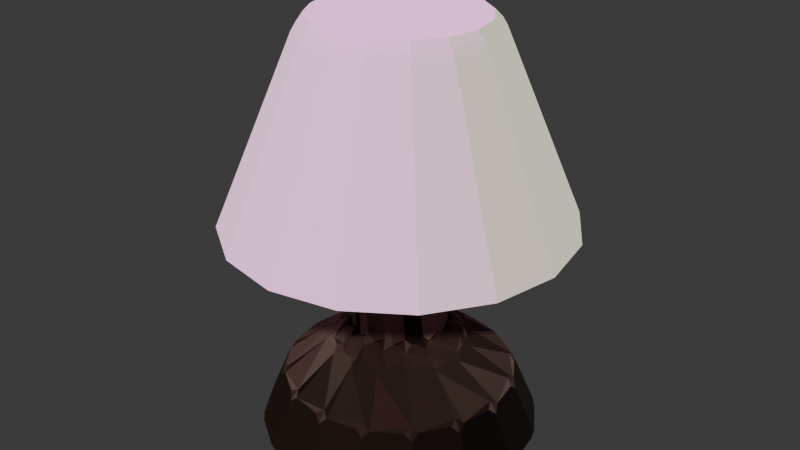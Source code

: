 # Source: lampara.blend  (saved by Blender 4.0.36; exported with 4.5.12 LTS)
import bpy
from mathutils import Matrix  # noqa: F401  (used for matrix-valued properties, if any)

bpy.ops.wm.read_factory_settings(use_empty=True)
scene = bpy.context.scene
scene.name = 'Scene'

# ---- collections
col_collection = bpy.data.collections.new('Collection'); scene.collection.children.link(col_collection)

# ---- images (referenced by path relative to the original .blend; pixels are not part of the script)
import os
ASSET_DIR = os.environ.get("B2B_ASSET_DIR", "")  # directory of the original .blend (textures are referenced by path, not embedded)
HERE = os.path.dirname(os.path.abspath(__file__))  # packed textures are extracted next to this script under _unpacked/

def load_image(name, relpath, width, height, colorspace="sRGB"):
    """Load a texture the original file referenced (path relative to the .blend, or extracted next to this script)."""
    p = next((c for c in (os.path.join(HERE, relpath), os.path.join(ASSET_DIR, relpath)) if relpath and os.path.exists(c)), "")
    if p:
        img = bpy.data.images.load(p, check_existing=True)
        img.name = name
    else:  # same state as the original file: an image datablock whose file is absent (Cycles renders it pink)
        img = bpy.data.images.new(name, width, height)
        img.source = "FILE"
        img.filepath = "//" + (relpath or name)
    img.colorspace_settings.name = colorspace
    return img
img_frammill_normal_tif = load_image('frammill_Normal.tif', 'Textures/milmetal/frammill_Normal.tif', 1024, 1024, 'sRGB')
img_loocweav_normal_tif = load_image('loocweav_Normal.tif', 'Textures/covering/loocweav_Normal.tif', 1024, 1024, 'Non-Color')
img_loocweav_tif = load_image('loocweav.tif', 'Textures/covering/loocweav.tif', 1024, 1024, 'sRGB')
img_loocweav_roughness_tif = load_image('loocweav_Roughness.tif', 'Textures/covering/loocweav_Roughness.tif', 1024, 1024, 'Non-Color')
img_grayfoam_tif = load_image('grayfoam.tif', 'Textures/covering/grayfoam.tif', 1024, 1024, 'sRGB')

# ---- materials (node trees are filled in below, after node groups)
mat_metal = bpy.data.materials.new('Metal')
mat_metal.use_transparent_shadow = False
mat_papel = bpy.data.materials.new('Papel')
mat_papel.use_transparent_shadow = False
mat_cuerda = bpy.data.materials.new('Cuerda')
mat_cuerda.use_transparent_shadow = False

# ---- material node trees
mat_metal.use_nodes = True; mat_metal.node_tree.nodes.clear()
_N = mat_metal.node_tree.nodes; _L = mat_metal.node_tree.links
n0 = _N.new('ShaderNodeBsdfPrincipled'); n0.name = 'Principled BSDF'; n0.location = (10, 300)
n0.inputs[0].default_value = (0.04511, 0.02391, 0.01656, 1.0)
n0.inputs[1].default_value = 0.5
n0.inputs[2].default_value = 0.6
n0.inputs[3].default_value = 1.45
n1 = _N.new('ShaderNodeOutputMaterial'); n1.name = 'Material Output'; n1.location = (300, 300)
n2 = _N.new('ShaderNodeTexImage'); n2.name = 'Image Texture'; n2.location = (-661, 275)
n2.image = img_frammill_normal_tif
n3 = _N.new('ShaderNodeNormalMap'); n3.name = 'Normal Map'; n3.location = (-269, 216)
_L.new(n0.outputs[0], n1.inputs[0])
_L.new(n2.outputs[0], n3.inputs[1])
_L.new(n3.outputs[0], n0.inputs[5])
n1.is_active_output = True
mat_papel.use_nodes = True; mat_papel.node_tree.nodes.clear()
_N = mat_papel.node_tree.nodes; _L = mat_papel.node_tree.links
n0 = _N.new('ShaderNodeOutputMaterial'); n0.name = 'Material Output'; n0.location = (227, 249)
n1 = _N.new('ShaderNodeTexImage'); n1.name = 'Image Texture.001'; n1.location = (-606, -62)
n1.image = img_loocweav_normal_tif
n2 = _N.new('ShaderNodeNormalMap'); n2.name = 'Normal Map'; n2.location = (-299, -25)
n3 = _N.new('ShaderNodeTexImage'); n3.name = 'Image Texture'; n3.location = (-528, 288)
n3.image = img_loocweav_tif
n3.interpolation = 'Smart'
n4 = _N.new('ShaderNodeTexImage'); n4.name = 'Image Texture.002'; n4.location = (-497, -378)
n4.image = img_loocweav_roughness_tif
n5 = _N.new('ShaderNodeBsdfPrincipled'); n5.name = 'Principled BSDF'; n5.location = (-63, 249)
n5.inputs[3].default_value = 1.0
n5.inputs[13].default_value = 0.0
n5.inputs[20].default_value = 0.0
n5.inputs[21].default_value = 1.0
n5.inputs[22].default_value = (1.0, 1.0, 0.7454, 1.0)
n5.inputs[25].default_value = 0.0
n5.inputs[26].default_value = (1.0, 1.0, 0.7454, 1.0)
n5.inputs[27].default_value = (1.0, 1.0, 0.7454, 1.0)
n5.inputs[28].default_value = 0.7
_L.new(n5.outputs[0], n0.inputs[0])
_L.new(n3.outputs[0], n5.inputs[0])
_L.new(n1.outputs[0], n2.inputs[1])
_L.new(n2.outputs[0], n5.inputs[5])
_L.new(n4.outputs[0], n5.inputs[14])
n0.is_active_output = True
mat_cuerda.use_nodes = True; mat_cuerda.node_tree.nodes.clear()
_N = mat_cuerda.node_tree.nodes; _L = mat_cuerda.node_tree.links
n0 = _N.new('ShaderNodeBsdfPrincipled'); n0.name = 'Principled BSDF'; n0.location = (10, 300)
n0.inputs[2].default_value = 0.1
n0.inputs[3].default_value = 1.0
n0.inputs[27].default_value = (0.9879, 1.0, 0.0, 1.0)
n1 = _N.new('ShaderNodeOutputMaterial'); n1.name = 'Material Output'; n1.location = (300, 300)
n2 = _N.new('ShaderNodeTexImage'); n2.name = 'Image Texture'; n2.location = (-457, 253)
n2.image = img_grayfoam_tif
_L.new(n0.outputs[0], n1.inputs[0])
_L.new(n2.outputs[0], n0.inputs[0])
n1.is_active_output = True

# ---- world
world_world = bpy.data.worlds.new('World'); scene.world = world_world
world_world.use_nodes = True; world_world.node_tree.nodes.clear()
_N = world_world.node_tree.nodes; _L = world_world.node_tree.links
n0 = _N.new('ShaderNodeOutputWorld'); n0.name = 'World Output'; n0.location = (300, 300)
n1 = _N.new('ShaderNodeBackground'); n1.name = 'Background'; n1.location = (10, 300)
n1.inputs[0].default_value = (0.05088, 0.05088, 0.05088, 1.0)
_L.new(n1.outputs[0], n0.inputs[0])
n0.is_active_output = True
world_world.color = (0.05088, 0.05088, 0.05088)
world_world.use_sun_shadow = False
world_world.sun_shadow_jitter_overblur = 0.0

# ---- meshes
me_cylinder_001 = bpy.data.meshes.new('Cylinder.001')
me_cylinder_001.from_pydata([(0.0, 0.2, -0.09661), (-1.591e-10, 0.06802, 0.3048), (0.07654, 0.1848, -0.09661), (0.02603, 0.06284, 0.3048), (0.1414, 0.1414, -0.09661), (0.0481, 0.0481, 0.3048), (0.1848, 0.07654, -0.09661), (0.06284, 0.02603, 0.3048), (0.2, 0.0, -0.09661), (0.06802, 1.237e-10, 0.3048), (0.1848, -0.07654, -0.09661), (0.06284, -0.02603, 0.3048), (0.1414, -0.1414, -0.09661), (0.0481, -0.0481, 0.3048), (0.07654, -0.1848, -0.09661), (0.02603, -0.06284, 0.3048), (0.0, -0.2, -0.09661), (-1.591e-10, -0.06802, 0.3048), (-0.07654, -0.1848, -0.09661), (-0.02603, -0.06284, 0.3048), (-0.1414, -0.1414, -0.09661), (-0.0481, -0.0481, 0.3048), (-0.1848, -0.07654, -0.09661), (-0.06284, -0.02603, 0.3048), (-0.2, 0.0, -0.09661), (-0.06802, 1.237e-10, 0.3048), (-0.1848, 0.07654, -0.09661), (-0.06284, 0.02603, 0.3048), (-0.1414, 0.1414, -0.09661), (-0.0481, 0.0481, 0.3048), (-0.07654, 0.1848, -0.09661), (-0.02603, 0.06284, 0.3048), (0.06349, 0.1533, -0.01562), (-3.372e-10, 0.1659, -0.01562), (0.1173, 0.1173, -0.01562), (0.1533, 0.06349, -0.01562), (0.1659, -7.935e-11, -0.01562), (0.1533, -0.06349, -0.01562), (0.1173, -0.1173, -0.01562), (0.06349, -0.1533, -0.01562), (-3.372e-10, -0.1659, -0.01562), (-0.06349, -0.1533, -0.01562), (-0.1173, -0.1173, -0.01562), (-0.1533, -0.06349, -0.01562), (-0.1659, -7.935e-11, -0.01562), (-0.1533, 0.06349, -0.01562), (-0.1173, 0.1173, -0.01562), (-0.06349, 0.1533, -0.01562), (0.03649, 0.08809, 0.03833), (-4.271e-10, 0.09535, 0.03833), (0.06742, 0.06742, 0.03833), (0.08809, 0.03649, 0.03833), (0.09535, -4.388e-10, 0.03833), (0.08809, -0.03649, 0.03833), (0.06742, -0.06742, 0.03833), (0.03649, -0.08809, 0.03833), (-4.271e-10, -0.09535, 0.03833), (-0.03649, -0.08809, 0.03833), (-0.06742, -0.06742, 0.03833), (-0.08809, -0.03649, 0.03833), (-0.09535, -4.388e-10, 0.03833), (-0.08809, 0.03649, 0.03833), (-0.06742, 0.06742, 0.03833), (-0.03649, 0.08809, 0.03833), (0.02603, 0.06284, 0.05732), (-1.591e-10, 0.06802, 0.05732), (0.0481, 0.0481, 0.05732), (0.06284, 0.02603, 0.05732), (0.06802, 1.237e-10, 0.05732), (0.06284, -0.02603, 0.05732), (0.0481, -0.0481, 0.05732), (0.02603, -0.06284, 0.05732), (-1.591e-10, -0.06802, 0.05732), (-0.02603, -0.06284, 0.05732), (-0.0481, -0.0481, 0.05732), (-0.06284, -0.02603, 0.05732), (-0.06802, 1.237e-10, 0.05732), (-0.06284, 0.02603, 0.05732), (-0.0481, 0.0481, 0.05732), (-0.02603, 0.06284, 0.05732)], [], [(0, 33, 32, 2), (2, 32, 34, 4), (4, 34, 35, 6), (6, 35, 36, 8), (8, 36, 37, 10), (10, 37, 38, 12), (12, 38, 39, 14), (14, 39, 40, 16), (16, 40, 41, 18), (18, 41, 42, 20), (20, 42, 43, 22), (22, 43, 44, 24), (24, 44, 45, 26), (26, 45, 46, 28), (3, 1, 31, 29, 27, 25, 23, 21, 19, 17, 15, 13, 11, 9, 7, 5), (28, 46, 47, 30), (30, 47, 33, 0), (0, 2, 4, 6, 8, 10, 12, 14, 16, 18, 20, 22, 24, 26, 28, 30), (49, 48, 32, 33), (48, 50, 34, 32), (50, 51, 35, 34), (51, 52, 36, 35), (52, 53, 37, 36), (53, 54, 38, 37), (54, 55, 39, 38), (55, 56, 40, 39), (56, 57, 41, 40), (57, 58, 42, 41), (58, 59, 43, 42), (59, 60, 44, 43), (60, 61, 45, 44), (61, 62, 46, 45), (62, 63, 47, 46), (63, 49, 33, 47), (65, 64, 48, 49), (64, 66, 50, 48), (66, 67, 51, 50), (67, 68, 52, 51), (68, 69, 53, 52), (69, 70, 54, 53), (70, 71, 55, 54), (71, 72, 56, 55), (72, 73, 57, 56), (73, 74, 58, 57), (74, 75, 59, 58), (75, 76, 60, 59), (76, 77, 61, 60), (77, 78, 62, 61), (78, 79, 63, 62), (79, 65, 49, 63), (1, 3, 64, 65), (3, 5, 66, 64), (5, 7, 67, 66), (7, 9, 68, 67), (9, 11, 69, 68), (11, 13, 70, 69), (13, 15, 71, 70), (15, 17, 72, 71), (17, 19, 73, 72), (19, 21, 74, 73), (21, 23, 75, 74), (23, 25, 76, 75), (25, 27, 77, 76), (27, 29, 78, 77), (29, 31, 79, 78), (31, 1, 65, 79)])
_uv = me_cylinder_001.uv_layers.new(name='UVMap')
_uv.uv.foreach_set('vector', [1.35, 0.4965, 1.35, 1.347, 1.244, 1.347, 1.244, 0.4965, 1.244, 0.4965, 1.244, 1.347, 1.138, 1.347, 1.138, 0.4965, 1.138, 0.4965, 1.138, 1.347, 1.031, 1.347, 1.031, 0.4965, 1.031, 0.4965, 1.031, 1.347, 0.925, 1.347, 0.925, 0.4965, 0.925, 0.4965, 0.925, 1.347, 0.8188, 1.347, 0.8188, 0.4965, 0.8188, 0.4965, 0.8188, 1.347, 0.7125, 1.347, 0.7125, 0.4965, 0.7125, 0.4965, 0.7125, 1.347, 0.6062, 1.347, 0.6062, 0.4965, 0.6062, 0.4965, 0.6062, 1.347, 0.5, 1.347, 0.5, 0.4965, 0.5, 0.4965, 0.5, 1.347, 0.3938, 1.347, 0.3938, 0.4965, 0.3938, 0.4965, 0.3938, 1.347, 0.2875, 1.347, 0.2875, 0.4965, 0.2875, 0.4965, 0.2875, 1.347, 0.1812, 1.347, 0.1812, 0.4965, 0.1812, 0.4965, 0.1812, 1.347, 0.075, 1.347, 0.075, 0.4965, 0.075, 0.4965, 0.075, 1.347, -0.03125, 1.347, -0.03125, 0.4965, -0.03125, 0.4965, -0.03125, 1.347, -0.1375, 1.347, -0.1375, 0.4965, 0.1977, 0.3676, 0.075, 0.392, -0.04765, 0.3676, -0.1516, 0.2981, -0.2211, 0.1942, -0.2455, 0.0715, -0.2211, -0.05115, -0.1516, -0.1551, -0.04765, -0.2246, 0.075, -0.249, 0.1977, -0.2246, 0.3016, -0.1551, 0.3711, -0.05115, 0.3955, 0.0715, 0.3711, 0.1942, 0.3016, 0.2981, -0.1375, 0.4965, -0.1375, 1.347, -0.2438, 1.347, -0.2438, 0.4965, -0.2438, 0.4965, -0.2438, 1.347, -0.35, 1.347, -0.35, 0.4965, 0.925, 0.4795, 1.081, 0.4484, 1.213, 0.36, 1.302, 0.2276, 1.333, 0.0715, 1.302, -0.08463, 1.213, -0.217, 1.081, -0.3054, 0.925, -0.3365, 0.7689, -0.3054, 0.6365, -0.217, 0.5481, -0.08463, 0.517, 0.0715, 0.5481, 0.2276, 0.6365, 0.36, 0.7689, 0.4484, 0.075, 0.392, 0.1977, 0.3676, 0.2311, 0.4484, 0.075, 0.4795, 0.1977, 0.3676, 0.3016, 0.2981, 0.3635, 0.36, 0.2311, 0.4484, 0.3016, 0.2981, 0.3711, 0.1942, 0.4519, 0.2276, 0.3635, 0.36, 0.3711, 0.1942, 0.3955, 0.0715, 0.483, 0.0715, 0.4519, 0.2276, 0.3955, 0.0715, 0.3711, -0.05115, 0.4519, -0.08463, 0.483, 0.0715, 0.3711, -0.05115, 0.3016, -0.1551, 0.3635, -0.217, 0.4519, -0.08463, 0.3016, -0.1551, 0.1977, -0.2246, 0.2311, -0.3054, 0.3635, -0.217, 0.1977, -0.2246, 0.075, -0.249, 0.075, -0.3365, 0.2311, -0.3054, 0.075, -0.249, -0.04765, -0.2246, -0.08113, -0.3054, 0.075, -0.3365, -0.04765, -0.2246, -0.1516, -0.1551, -0.2135, -0.217, -0.08113, -0.3054, -0.1516, -0.1551, -0.2211, -0.05115, -0.3019, -0.08463, -0.2135, -0.217, -0.2211, -0.05115, -0.2455, 0.0715, -0.333, 0.0715, -0.3019, -0.08463, -0.2455, 0.0715, -0.2211, 0.1942, -0.3019, 0.2276, -0.333, 0.0715, -0.2211, 0.1942, -0.1516, 0.2981, -0.2135, 0.36, -0.3019, 0.2276, -0.1516, 0.2981, -0.04765, 0.3676, -0.08113, 0.4484, -0.2135, 0.36, -0.04765, 0.3676, 0.075, 0.392, 0.075, 0.4795, -0.08113, 0.4484, 0.075, 0.392, 0.1977, 0.3676, 0.1977, 0.3676, 0.075, 0.392, 0.1977, 0.3676, 0.3016, 0.2981, 0.3016, 0.2981, 0.1977, 0.3676, 0.3016, 0.2981, 0.3711, 0.1942, 0.3711, 0.1942, 0.3016, 0.2981, 0.3711, 0.1942, 0.3955, 0.0715, 0.3955, 0.0715, 0.3711, 0.1942, 0.3955, 0.0715, 0.3711, -0.05115, 0.3711, -0.05115, 0.3955, 0.0715, 0.3711, -0.05115, 0.3016, -0.1551, 0.3016, -0.1551, 0.3711, -0.05115, 0.3016, -0.1551, 0.1977, -0.2246, 0.1977, -0.2246, 0.3016, -0.1551, 0.1977, -0.2246, 0.075, -0.249, 0.075, -0.249, 0.1977, -0.2246, 0.075, -0.249, -0.04765, -0.2246, -0.04765, -0.2246, 0.075, -0.249, -0.04765, -0.2246, -0.1516, -0.1551, -0.1516, -0.1551, -0.04765, -0.2246, -0.1516, -0.1551, -0.2211, -0.05115, -0.2211, -0.05115, -0.1516, -0.1551, -0.2211, -0.05115, -0.2455, 0.0715, -0.2455, 0.0715, -0.2211, -0.05115, -0.2455, 0.0715, -0.2211, 0.1942, -0.2211, 0.1942, -0.2455, 0.0715, -0.2211, 0.1942, -0.1516, 0.2981, -0.1516, 0.2981, -0.2211, 0.1942, -0.1516, 0.2981, -0.04765, 0.3676, -0.04765, 0.3676, -0.1516, 0.2981, -0.04765, 0.3676, 0.075, 0.392, 0.075, 0.392, -0.04765, 0.3676, 0.075, 0.392, 0.1977, 0.3676, 0.1977, 0.3676, 0.075, 0.392, 0.1977, 0.3676, 0.3016, 0.2981, 0.3016, 0.2981, 0.1977, 0.3676, 0.3016, 0.2981, 0.3711, 0.1942, 0.3711, 0.1942, 0.3016, 0.2981, 0.3711, 0.1942, 0.3955, 0.0715, 0.3955, 0.0715, 0.3711, 0.1942, 0.3955, 0.0715, 0.3711, -0.05115, 0.3711, -0.05115, 0.3955, 0.0715, 0.3711, -0.05115, 0.3016, -0.1551, 0.3016, -0.1551, 0.3711, -0.05115, 0.3016, -0.1551, 0.1977, -0.2246, 0.1977, -0.2246, 0.3016, -0.1551, 0.1977, -0.2246, 0.075, -0.249, 0.075, -0.249, 0.1977, -0.2246, 0.075, -0.249, -0.04765, -0.2246, -0.04765, -0.2246, 0.075, -0.249, -0.04765, -0.2246, -0.1516, -0.1551, -0.1516, -0.1551, -0.04765, -0.2246, -0.1516, -0.1551, -0.2211, -0.05115, -0.2211, -0.05115, -0.1516, -0.1551, -0.2211, -0.05115, -0.2455, 0.0715, -0.2455, 0.0715, -0.2211, -0.05115, -0.2455, 0.0715, -0.2211, 0.1942, -0.2211, 0.1942, -0.2455, 0.0715, -0.2211, 0.1942, -0.1516, 0.2981, -0.1516, 0.2981, -0.2211, 0.1942, -0.1516, 0.2981, -0.04765, 0.3676, -0.04765, 0.3676, -0.1516, 0.2981, -0.04765, 0.3676, 0.075, 0.392, 0.075, 0.392, -0.04765, 0.3676])
me_cylinder_001.materials.append(mat_metal)
me_cylinder_001.update()
me_cylinder_002 = bpy.data.meshes.new('Cylinder.002')
me_cylinder_002.from_pydata([(0.0, 0.2, -0.085), (-1.167e-09, 0.09979, 0.085), (0.07654, 0.1848, -0.085), (0.03819, 0.09219, 0.085), (0.1414, 0.1414, -0.085), (0.07056, 0.07056, 0.085), (0.1848, 0.07654, -0.085), (0.09219, 0.03819, 0.085), (0.2, 0.0, -0.085), (0.09979, -9.333e-10, 0.085), (0.1848, -0.07654, -0.085), (0.09219, -0.03819, 0.085), (0.1414, -0.1414, -0.085), (0.07056, -0.07056, 0.085), (0.07654, -0.1848, -0.085), (0.03819, -0.09219, 0.085), (0.0, -0.2, -0.085), (-1.167e-09, -0.09979, 0.085), (-0.07654, -0.1848, -0.085), (-0.03819, -0.09219, 0.085), (-0.1414, -0.1414, -0.085), (-0.07056, -0.07056, 0.085), (-0.1848, -0.07654, -0.085), (-0.09219, -0.03819, 0.085), (-0.2, 0.0, -0.085), (-0.09979, -9.333e-10, 0.085), (-0.1848, 0.07654, -0.085), (-0.09219, 0.03819, 0.085), (-0.1414, 0.1414, -0.085), (-0.07056, 0.07056, 0.085), (-0.07654, 0.1848, -0.085), (-0.03819, 0.09219, 0.085)], [], [(0, 1, 3, 2), (2, 3, 5, 4), (4, 5, 7, 6), (6, 7, 9, 8), (8, 9, 11, 10), (10, 11, 13, 12), (12, 13, 15, 14), (14, 15, 17, 16), (16, 17, 19, 18), (18, 19, 21, 20), (20, 21, 23, 22), (22, 23, 25, 24), (24, 25, 27, 26), (26, 27, 29, 28), (3, 1, 31, 29, 27, 25, 23, 21, 19, 17, 15, 13, 11, 9, 7, 5), (28, 29, 31, 30), (30, 31, 1, 0)])
_uv = me_cylinder_002.uv_layers.new(name='UVMap')
_uv.uv.foreach_set('vector', [1.85, 0.4915, 1.85, 1.841, 1.681, 1.841, 1.681, 0.4915, 1.681, 0.4915, 1.681, 1.841, 1.512, 1.841, 1.512, 0.4915, 1.512, 0.4915, 1.512, 1.841, 1.344, 1.841, 1.344, 0.4915, 1.344, 0.4915, 1.344, 1.841, 1.175, 1.841, 1.175, 0.4915, 1.175, 0.4915, 1.175, 1.841, 1.006, 1.841, 1.006, 0.4915, 1.006, 0.4915, 1.006, 1.841, 0.8375, 1.841, 0.8375, 0.4915, 0.8375, 0.4915, 0.8375, 1.841, 0.6687, 1.841, 0.6687, 0.4915, 0.6687, 0.4915, 0.6687, 1.841, 0.5, 1.841, 0.5, 0.4915, 0.5, 0.4915, 0.5, 1.841, 0.3313, 1.841, 0.3313, 0.4915, 0.3313, 0.4915, 0.3313, 1.841, 0.1625, 1.841, 0.1625, 0.4915, 0.1625, 0.4915, 0.1625, 1.841, -0.006189, 1.841, -0.006189, 0.4915, -0.006189, 0.4915, -0.006189, 1.841, -0.1749, 1.841, -0.1749, 0.4915, -0.1749, 0.4915, -0.1749, 1.841, -0.3436, 1.841, -0.3436, 0.4915, -0.3436, 0.4915, -0.3436, 1.841, -0.5124, 1.841, -0.5124, 0.4915, 0.07303, 0.4152, -0.1749, 0.4645, -0.4229, 0.4152, -0.6331, 0.2747, -0.7735, 0.06453, -0.8228, -0.1834, -0.7735, -0.4314, -0.6331, -0.6416, -0.4229, -0.782, -0.1749, -0.8313, 0.07303, -0.782, 0.2832, -0.6416, 0.4237, -0.4314, 0.473, -0.1834, 0.4237, 0.06453, 0.2832, 0.2747, -0.5124, 0.4915, -0.5124, 1.841, -0.6811, 1.841, -0.6811, 0.4915, -0.6811, 0.4915, -0.6811, 1.841, -0.8498, 1.841, -0.8498, 0.4915])
me_cylinder_002.materials.append(mat_papel)
me_cylinder_002.update()
me_cylinder_004 = bpy.data.meshes.new('Cylinder.004')
me_cylinder_004.from_pydata([(0.0, 0.011, -0.115), (0.0, 0.011, 0.115), (0.00421, 0.01016, -0.115), (0.00421, 0.01016, 0.115), (0.007778, 0.007778, -0.115), (0.007778, 0.007778, 0.115), (0.01016, 0.00421, -0.115), (0.01016, 0.00421, 0.115), (0.011, 0.0, -0.115), (0.011, 0.0, 0.115), (0.01016, -0.00421, -0.115), (0.01016, -0.00421, 0.115), (0.007778, -0.007778, -0.115), (0.007778, -0.007778, 0.115), (0.00421, -0.01016, -0.115), (0.00421, -0.01016, 0.115), (0.0, -0.011, -0.115), (0.0, -0.011, 0.115), (-0.00421, -0.01016, -0.115), (-0.00421, -0.01016, 0.115), (-0.007778, -0.007778, -0.115), (-0.007778, -0.007778, 0.115), (-0.01016, -0.00421, -0.115), (-0.01016, -0.00421, 0.115), (-0.011, 0.0, -0.115), (-0.011, 0.0, 0.115), (-0.01016, 0.00421, -0.115), (-0.01016, 0.00421, 0.115), (-0.007778, 0.007778, -0.115), (-0.007778, 0.007778, 0.115), (-0.00421, 0.01016, -0.115), (-0.00421, 0.01016, 0.115), (0.006222, 0.001849, -0.104), (0.01181, 0.007433, -0.1051), (0.01695, 0.01258, -0.1068), (0.02146, 0.01709, -0.1091), (0.02517, 0.02079, -0.112), (0.02792, 0.02354, -0.1152), (0.02961, 0.02524, -0.1187), (0.03018, 0.02581, -0.1224), (0.02961, 0.02524, -0.126), (0.02792, 0.02354, -0.1295), (0.02517, 0.02079, -0.1328), (0.02146, 0.01709, -0.1356), (0.01695, 0.01258, -0.1379), (0.01181, 0.007433, -0.1396), (0.006222, 0.001849, -0.1407), (0.008628, -0.003958, -0.104), (0.01652, -0.003958, -0.1051), (0.0238, -0.003958, -0.1068), (0.03018, -0.003958, -0.1091), (0.03542, -0.003958, -0.112), (0.03931, -0.003958, -0.1152), (0.0417, -0.003958, -0.1187), (0.04251, -0.003958, -0.1224), (0.0417, -0.003958, -0.126), (0.03931, -0.003958, -0.1295), (0.03542, -0.003958, -0.1328), (0.03018, -0.003958, -0.1356), (0.0238, -0.003958, -0.1379), (0.01652, -0.003958, -0.1396), (0.008628, -0.003958, -0.1407), (0.006222, -0.009766, -0.104), (0.01181, -0.01535, -0.1051), (0.01695, -0.0205, -0.1068), (0.02146, -0.02501, -0.1091), (0.02517, -0.02871, -0.112), (0.02792, -0.03146, -0.1152), (0.02961, -0.03315, -0.1187), (0.03018, -0.03373, -0.1224), (0.02961, -0.03315, -0.126), (0.02792, -0.03146, -0.1295), (0.02517, -0.02871, -0.1328), (0.02146, -0.02501, -0.1356), (0.01695, -0.0205, -0.1379), (0.01181, -0.01535, -0.1396), (0.006222, -0.009766, -0.1407), (0.0004146, -0.01217, -0.104), (0.0004146, -0.02007, -0.1051), (0.0004146, -0.02735, -0.1068), (0.0004146, -0.03373, -0.1091), (0.0004146, -0.03896, -0.112), (0.0004146, -0.04285, -0.1152), (0.0004146, -0.04525, -0.1187), (0.0004146, -0.04606, -0.1224), (0.0004146, -0.04525, -0.126), (0.0004146, -0.04285, -0.1295), (0.0004146, -0.03896, -0.1328), (0.0004146, -0.03373, -0.1356), (0.0004146, -0.02735, -0.1379), (0.0004146, -0.02007, -0.1396), (0.0004146, -0.01217, -0.1407), (-0.005393, -0.009766, -0.104), (-0.01098, -0.01535, -0.1051), (-0.01612, -0.0205, -0.1068), (-0.02063, -0.02501, -0.1091), (-0.02434, -0.02871, -0.112), (-0.02709, -0.03146, -0.1152), (-0.02878, -0.03315, -0.1187), (-0.02935, -0.03373, -0.1224), (-0.02878, -0.03315, -0.126), (-0.02709, -0.03146, -0.1295), (-0.02434, -0.02871, -0.1328), (-0.02063, -0.02501, -0.1356), (-0.01612, -0.0205, -0.1379), (-0.01098, -0.01535, -0.1396), (-0.005393, -0.009766, -0.1407), (-0.007798, -0.003958, -0.104), (-0.0157, -0.003958, -0.1051), (-0.02297, -0.003958, -0.1068), (-0.02935, -0.003958, -0.1091), (-0.03459, -0.003958, -0.112), (-0.03848, -0.003958, -0.1152), (-0.04087, -0.003958, -0.1187), (-0.04168, -0.003958, -0.1224), (-0.04087, -0.003958, -0.126), (-0.03848, -0.003958, -0.1295), (-0.03459, -0.003958, -0.1328), (-0.02935, -0.003958, -0.1356), (-0.02297, -0.003958, -0.1379), (-0.0157, -0.003958, -0.1396), (-0.007798, -0.003958, -0.1407), (-0.005393, 0.001849, -0.104), (-0.01098, 0.007433, -0.1051), (-0.01612, 0.01258, -0.1068), (-0.02063, 0.01709, -0.1091), (-0.02434, 0.02079, -0.112), (-0.02709, 0.02354, -0.1152), (-0.02878, 0.02524, -0.1187), (-0.02935, 0.02581, -0.1224), (-0.02878, 0.02524, -0.126), (-0.02709, 0.02354, -0.1295), (-0.02434, 0.02079, -0.1328), (-0.02063, 0.01709, -0.1356), (-0.01612, 0.01258, -0.1379), (-0.01098, 0.007433, -0.1396), (-0.005393, 0.001849, -0.1407), (0.0004146, -0.003958, -0.1411), (0.0004146, -0.003958, -0.1037), (0.0004146, 0.004255, -0.104), (0.0004146, 0.01215, -0.1051), (0.0004146, 0.01943, -0.1068), (0.0004146, 0.02581, -0.1091), (0.0004146, 0.03105, -0.112), (0.0004146, 0.03494, -0.1152), (0.0004146, 0.03733, -0.1187), (0.0004146, 0.03814, -0.1224), (0.0004146, 0.03733, -0.126), (0.0004146, 0.03494, -0.1295), (0.0004146, 0.03105, -0.1328), (0.0004146, 0.02581, -0.1356), (0.0004146, 0.01943, -0.1379), (0.0004146, 0.01215, -0.1396), (0.0004146, 0.004255, -0.1407)], [], [(0, 1, 3, 2), (2, 3, 5, 4), (4, 5, 7, 6), (6, 7, 9, 8), (8, 9, 11, 10), (10, 11, 13, 12), (12, 13, 15, 14), (14, 15, 17, 16), (16, 17, 19, 18), (18, 19, 21, 20), (20, 21, 23, 22), (22, 23, 25, 24), (24, 25, 27, 26), (26, 27, 29, 28), (3, 1, 31, 29, 27, 25, 23, 21, 19, 17, 15, 13, 11, 9, 7, 5), (28, 29, 31, 30), (30, 31, 1, 0), (0, 2, 4, 6, 8, 10, 12, 14, 16, 18, 20, 22, 24, 26, 28, 30), (151, 150, 43, 44), (144, 143, 36, 37), (152, 151, 44, 45), (145, 144, 37, 38), (153, 152, 45, 46), (146, 145, 38, 39), (139, 138, 32), (137, 153, 46), (147, 146, 39, 40), (140, 139, 32, 33), (148, 147, 40, 41), (141, 140, 33, 34), (149, 148, 41, 42), (142, 141, 34, 35), (150, 149, 42, 43), (143, 142, 35, 36), (43, 42, 57, 58), (36, 35, 50, 51), (44, 43, 58, 59), (37, 36, 51, 52), (45, 44, 59, 60), (38, 37, 52, 53), (46, 45, 60, 61), (39, 38, 53, 54), (32, 138, 47), (137, 46, 61), (40, 39, 54, 55), (33, 32, 47, 48), (41, 40, 55, 56), (34, 33, 48, 49), (42, 41, 56, 57), (35, 34, 49, 50), (47, 138, 62), (137, 61, 76), (55, 54, 69, 70), (48, 47, 62, 63), (56, 55, 70, 71), (49, 48, 63, 64), (57, 56, 71, 72), (50, 49, 64, 65), (58, 57, 72, 73), (51, 50, 65, 66), (59, 58, 73, 74), (52, 51, 66, 67), (60, 59, 74, 75), (53, 52, 67, 68), (61, 60, 75, 76), (54, 53, 68, 69), (66, 65, 80, 81), (74, 73, 88, 89), (67, 66, 81, 82), (75, 74, 89, 90), (68, 67, 82, 83), (76, 75, 90, 91), (69, 68, 83, 84), (62, 138, 77), (137, 76, 91), (70, 69, 84, 85), (63, 62, 77, 78), (71, 70, 85, 86), (64, 63, 78, 79), (72, 71, 86, 87), (65, 64, 79, 80), (73, 72, 87, 88), (85, 84, 99, 100), (78, 77, 92, 93), (86, 85, 100, 101), (79, 78, 93, 94), (87, 86, 101, 102), (80, 79, 94, 95), (88, 87, 102, 103), (81, 80, 95, 96), (89, 88, 103, 104), (82, 81, 96, 97), (90, 89, 104, 105), (83, 82, 97, 98), (91, 90, 105, 106), (84, 83, 98, 99), (77, 138, 92), (137, 91, 106), (104, 103, 118, 119), (97, 96, 111, 112), (105, 104, 119, 120), (98, 97, 112, 113), (106, 105, 120, 121), (99, 98, 113, 114), (92, 138, 107), (137, 106, 121), (100, 99, 114, 115), (93, 92, 107, 108), (101, 100, 115, 116), (94, 93, 108, 109), (102, 101, 116, 117), (95, 94, 109, 110), (103, 102, 117, 118), (96, 95, 110, 111), (108, 107, 122, 123), (116, 115, 130, 131), (109, 108, 123, 124), (117, 116, 131, 132), (110, 109, 124, 125), (118, 117, 132, 133), (111, 110, 125, 126), (119, 118, 133, 134), (112, 111, 126, 127), (120, 119, 134, 135), (113, 112, 127, 128), (121, 120, 135, 136), (114, 113, 128, 129), (107, 138, 122), (137, 121, 136), (115, 114, 129, 130), (127, 126, 143, 144), (135, 134, 151, 152), (128, 127, 144, 145), (136, 135, 152, 153), (129, 128, 145, 146), (122, 138, 139), (137, 136, 153), (130, 129, 146, 147), (123, 122, 139, 140), (131, 130, 147, 148), (124, 123, 140, 141), (132, 131, 148, 149), (125, 124, 141, 142), (133, 132, 149, 150), (126, 125, 142, 143), (134, 133, 150, 151)])
_uv = me_cylinder_004.uv_layers.new(name='UVMap')
_uv.uv.foreach_set('vector', [1.0, 0.5, 1.0, 1.0, 0.9375, 1.0, 0.9375, 0.5, 0.9375, 0.5, 0.9375, 1.0, 0.875, 1.0, 0.875, 0.5, 0.875, 0.5, 0.875, 1.0, 0.8125, 1.0, 0.8125, 0.5, 0.8125, 0.5, 0.8125, 1.0, 0.75, 1.0, 0.75, 0.5, 0.75, 0.5, 0.75, 1.0, 0.6875, 1.0, 0.6875, 0.5, 0.6875, 0.5, 0.6875, 1.0, 0.625, 1.0, 0.625, 0.5, 0.625, 0.5, 0.625, 1.0, 0.5625, 1.0, 0.5625, 0.5, 0.5625, 0.5, 0.5625, 1.0, 0.5, 1.0, 0.5, 0.5, 0.5, 0.5, 0.5, 1.0, 0.4375, 1.0, 0.4375, 0.5, 0.4375, 0.5, 0.4375, 1.0, 0.375, 1.0, 0.375, 0.5, 0.375, 0.5, 0.375, 1.0, 0.3125, 1.0, 0.3125, 0.5, 0.3125, 0.5, 0.3125, 1.0, 0.25, 1.0, 0.25, 0.5, 0.25, 0.5, 0.25, 1.0, 0.1875, 1.0, 0.1875, 0.5, 0.1875, 0.5, 0.1875, 1.0, 0.125, 1.0, 0.125, 0.5, 0.3418, 0.4717, 0.25, 0.49, 0.1582, 0.4717, 0.08029, 0.4197, 0.02827, 0.3418, 0.01, 0.25, 0.02827, 0.1582, 0.08029, 0.08029, 0.1582, 0.02827, 0.25, 0.01, 0.3418, 0.02827, 0.4197, 0.08029, 0.4717, 0.1582, 0.49, 0.25, 0.4717, 0.3418, 0.4197, 0.4197, 0.125, 0.5, 0.125, 1.0, 0.0625, 1.0, 0.0625, 0.5, 0.0625, 0.5, 0.0625, 1.0, 0.0, 1.0, 0.0, 0.5, 0.75, 0.49, 0.8418, 0.4717, 0.9197, 0.4197, 0.9717, 0.3418, 0.99, 0.25, 0.9717, 0.1582, 0.9197, 0.08029, 0.8418, 0.02827, 0.75, 0.01, 0.6582, 0.02827, 0.5803, 0.08029, 0.5283, 0.1582, 0.51, 0.25, 0.5283, 0.3418, 0.5803, 0.4197, 0.6582, 0.4717, 0.75, 0.1875, 0.75, 0.25, 0.625, 0.25, 0.625, 0.1875, 0.75, 0.625, 0.75, 0.6875, 0.625, 0.6875, 0.625, 0.625, 0.75, 0.125, 0.75, 0.1875, 0.625, 0.1875, 0.625, 0.125, 0.75, 0.5625, 0.75, 0.625, 0.625, 0.625, 0.625, 0.5625, 0.75, 0.0625, 0.75, 0.125, 0.625, 0.125, 0.625, 0.0625, 0.75, 0.5, 0.75, 0.5625, 0.625, 0.5625, 0.625, 0.5, 0.75, 0.9375, 0.6875, 1.0, 0.625, 0.9375, 0.6875, 0.0, 0.75, 0.0625, 0.625, 0.0625, 0.75, 0.4375, 0.75, 0.5, 0.625, 0.5, 0.625, 0.4375, 0.75, 0.875, 0.75, 0.9375, 0.625, 0.9375, 0.625, 0.875, 0.75, 0.375, 0.75, 0.4375, 0.625, 0.4375, 0.625, 0.375, 0.75, 0.8125, 0.75, 0.875, 0.625, 0.875, 0.625, 0.8125, 0.75, 0.3125, 0.75, 0.375, 0.625, 0.375, 0.625, 0.3125, 0.75, 0.75, 0.75, 0.8125, 0.625, 0.8125, 0.625, 0.75, 0.75, 0.25, 0.75, 0.3125, 0.625, 0.3125, 0.625, 0.25, 0.75, 0.6875, 0.75, 0.75, 0.625, 0.75, 0.625, 0.6875, 0.625, 0.25, 0.625, 0.3125, 0.5, 0.3125, 0.5, 0.25, 0.625, 0.6875, 0.625, 0.75, 0.5, 0.75, 0.5, 0.6875, 0.625, 0.1875, 0.625, 0.25, 0.5, 0.25, 0.5, 0.1875, 0.625, 0.625, 0.625, 0.6875, 0.5, 0.6875, 0.5, 0.625, 0.625, 0.125, 0.625, 0.1875, 0.5, 0.1875, 0.5, 0.125, 0.625, 0.5625, 0.625, 0.625, 0.5, 0.625, 0.5, 0.5625, 0.625, 0.0625, 0.625, 0.125, 0.5, 0.125, 0.5, 0.0625, 0.625, 0.5, 0.625, 0.5625, 0.5, 0.5625, 0.5, 0.5, 0.625, 0.9375, 0.5625, 1.0, 0.5, 0.9375, 0.5625, 0.0, 0.625, 0.0625, 0.5, 0.0625, 0.625, 0.4375, 0.625, 0.5, 0.5, 0.5, 0.5, 0.4375, 0.625, 0.875, 0.625, 0.9375, 0.5, 0.9375, 0.5, 0.875, 0.625, 0.375, 0.625, 0.4375, 0.5, 0.4375, 0.5, 0.375, 0.625, 0.8125, 0.625, 0.875, 0.5, 0.875, 0.5, 0.8125, 0.625, 0.3125, 0.625, 0.375, 0.5, 0.375, 0.5, 0.3125, 0.625, 0.75, 0.625, 0.8125, 0.5, 0.8125, 0.5, 0.75, 0.5, 0.9375, 0.4375, 1.0, 0.375, 0.9375, 0.4375, 0.0, 0.5, 0.0625, 0.375, 0.0625, 0.5, 0.4375, 0.5, 0.5, 0.375, 0.5, 0.375, 0.4375, 0.5, 0.875, 0.5, 0.9375, 0.375, 0.9375, 0.375, 0.875, 0.5, 0.375, 0.5, 0.4375, 0.375, 0.4375, 0.375, 0.375, 0.5, 0.8125, 0.5, 0.875, 0.375, 0.875, 0.375, 0.8125, 0.5, 0.3125, 0.5, 0.375, 0.375, 0.375, 0.375, 0.3125, 0.5, 0.75, 0.5, 0.8125, 0.375, 0.8125, 0.375, 0.75, 0.5, 0.25, 0.5, 0.3125, 0.375, 0.3125, 0.375, 0.25, 0.5, 0.6875, 0.5, 0.75, 0.375, 0.75, 0.375, 0.6875, 0.5, 0.1875, 0.5, 0.25, 0.375, 0.25, 0.375, 0.1875, 0.5, 0.625, 0.5, 0.6875, 0.375, 0.6875, 0.375, 0.625, 0.5, 0.125, 0.5, 0.1875, 0.375, 0.1875, 0.375, 0.125, 0.5, 0.5625, 0.5, 0.625, 0.375, 0.625, 0.375, 0.5625, 0.5, 0.0625, 0.5, 0.125, 0.375, 0.125, 0.375, 0.0625, 0.5, 0.5, 0.5, 0.5625, 0.375, 0.5625, 0.375, 0.5, 0.375, 0.6875, 0.375, 0.75, 0.25, 0.75, 0.25, 0.6875, 0.375, 0.1875, 0.375, 0.25, 0.25, 0.25, 0.25, 0.1875, 0.375, 0.625, 0.375, 0.6875, 0.25, 0.6875, 0.25, 0.625, 0.375, 0.125, 0.375, 0.1875, 0.25, 0.1875, 0.25, 0.125, 0.375, 0.5625, 0.375, 0.625, 0.25, 0.625, 0.25, 0.5625, 0.375, 0.0625, 0.375, 0.125, 0.25, 0.125, 0.25, 0.0625, 0.375, 0.5, 0.375, 0.5625, 0.25, 0.5625, 0.25, 0.5, 0.375, 0.9375, 0.3125, 1.0, 0.25, 0.9375, 0.3125, 0.0, 0.375, 0.0625, 0.25, 0.0625, 0.375, 0.4375, 0.375, 0.5, 0.25, 0.5, 0.25, 0.4375, 0.375, 0.875, 0.375, 0.9375, 0.25, 0.9375, 0.25, 0.875, 0.375, 0.375, 0.375, 0.4375, 0.25, 0.4375, 0.25, 0.375, 0.375, 0.8125, 0.375, 0.875, 0.25, 0.875, 0.25, 0.8125, 0.375, 0.3125, 0.375, 0.375, 0.25, 0.375, 0.25, 0.3125, 0.375, 0.75, 0.375, 0.8125, 0.25, 0.8125, 0.25, 0.75, 0.375, 0.25, 0.375, 0.3125, 0.25, 0.3125, 0.25, 0.25, 0.25, 0.4375, 0.25, 0.5, 0.125, 0.5, 0.125, 0.4375, 0.25, 0.875, 0.25, 0.9375, 0.125, 0.9375, 0.125, 0.875, 0.25, 0.375, 0.25, 0.4375, 0.125, 0.4375, 0.125, 0.375, 0.25, 0.8125, 0.25, 0.875, 0.125, 0.875, 0.125, 0.8125, 0.25, 0.3125, 0.25, 0.375, 0.125, 0.375, 0.125, 0.3125, 0.25, 0.75, 0.25, 0.8125, 0.125, 0.8125, 0.125, 0.75, 0.25, 0.25, 0.25, 0.3125, 0.125, 0.3125, 0.125, 0.25, 0.25, 0.6875, 0.25, 0.75, 0.125, 0.75, 0.125, 0.6875, 0.25, 0.1875, 0.25, 0.25, 0.125, 0.25, 0.125, 0.1875, 0.25, 0.625, 0.25, 0.6875, 0.125, 0.6875, 0.125, 0.625, 0.25, 0.125, 0.25, 0.1875, 0.125, 0.1875, 0.125, 0.125, 0.25, 0.5625, 0.25, 0.625, 0.125, 0.625, 0.125, 0.5625, 0.25, 0.0625, 0.25, 0.125, 0.125, 0.125, 0.125, 0.0625, 0.25, 0.5, 0.25, 0.5625, 0.125, 0.5625, 0.125, 0.5, 0.25, 0.9375, 0.1875, 1.0, 0.125, 0.9375, 0.1875, 0.0, 0.25, 0.0625, 0.125, 0.0625, 0.125, 0.1875, 0.125, 0.25, 0.0, 0.25, 0.0, 0.1875, 0.125, 0.625, 0.125, 0.6875, 0.0, 0.6875, 0.0, 0.625, 0.125, 0.125, 0.125, 0.1875, 0.0, 0.1875, 0.0, 0.125, 0.125, 0.5625, 0.125, 0.625, 0.0, 0.625, 0.0, 0.5625, 0.125, 0.0625, 0.125, 0.125, 0.0, 0.125, 0.0, 0.0625, 0.125, 0.5, 0.125, 0.5625, 0.0, 0.5625, 0.0, 0.5, 0.125, 0.9375, 0.0625, 1.0, 0.0, 0.9375, 0.0625, 0.0, 0.125, 0.0625, 0.0, 0.0625, 0.125, 0.4375, 0.125, 0.5, 0.0, 0.5, 0.0, 0.4375, 0.125, 0.875, 0.125, 0.9375, 0.0, 0.9375, 0.0, 0.875, 0.125, 0.375, 0.125, 0.4375, 0.0, 0.4375, 0.0, 0.375, 0.125, 0.8125, 0.125, 0.875, 0.0, 0.875, 0.0, 0.8125, 0.125, 0.3125, 0.125, 0.375, 0.0, 0.375, 0.0, 0.3125, 0.125, 0.75, 0.125, 0.8125, 0.0, 0.8125, 0.0, 0.75, 0.125, 0.25, 0.125, 0.3125, 0.0, 0.3125, 0.0, 0.25, 0.125, 0.6875, 0.125, 0.75, 0.0, 0.75, 0.0, 0.6875, 1.0, 0.875, 1.0, 0.9375, 0.875, 0.9375, 0.875, 0.875, 1.0, 0.375, 1.0, 0.4375, 0.875, 0.4375, 0.875, 0.375, 1.0, 0.8125, 1.0, 0.875, 0.875, 0.875, 0.875, 0.8125, 1.0, 0.3125, 1.0, 0.375, 0.875, 0.375, 0.875, 0.3125, 1.0, 0.75, 1.0, 0.8125, 0.875, 0.8125, 0.875, 0.75, 1.0, 0.25, 1.0, 0.3125, 0.875, 0.3125, 0.875, 0.25, 1.0, 0.6875, 1.0, 0.75, 0.875, 0.75, 0.875, 0.6875, 1.0, 0.1875, 1.0, 0.25, 0.875, 0.25, 0.875, 0.1875, 1.0, 0.625, 1.0, 0.6875, 0.875, 0.6875, 0.875, 0.625, 1.0, 0.125, 1.0, 0.1875, 0.875, 0.1875, 0.875, 0.125, 1.0, 0.5625, 1.0, 0.625, 0.875, 0.625, 0.875, 0.5625, 1.0, 0.0625, 1.0, 0.125, 0.875, 0.125, 0.875, 0.0625, 1.0, 0.5, 1.0, 0.5625, 0.875, 0.5625, 0.875, 0.5, 1.0, 0.9375, 0.9375, 1.0, 0.875, 0.9375, 0.9375, 0.0, 1.0, 0.0625, 0.875, 0.0625, 1.0, 0.4375, 1.0, 0.5, 0.875, 0.5, 0.875, 0.4375, 0.875, 0.625, 0.875, 0.6875, 0.75, 0.6875, 0.75, 0.625, 0.875, 0.125, 0.875, 0.1875, 0.75, 0.1875, 0.75, 0.125, 0.875, 0.5625, 0.875, 0.625, 0.75, 0.625, 0.75, 0.5625, 0.875, 0.0625, 0.875, 0.125, 0.75, 0.125, 0.75, 0.0625, 0.875, 0.5, 0.875, 0.5625, 0.75, 0.5625, 0.75, 0.5, 0.875, 0.9375, 0.8125, 1.0, 0.75, 0.9375, 0.8125, 0.0, 0.875, 0.0625, 0.75, 0.0625, 0.875, 0.4375, 0.875, 0.5, 0.75, 0.5, 0.75, 0.4375, 0.875, 0.875, 0.875, 0.9375, 0.75, 0.9375, 0.75, 0.875, 0.875, 0.375, 0.875, 0.4375, 0.75, 0.4375, 0.75, 0.375, 0.875, 0.8125, 0.875, 0.875, 0.75, 0.875, 0.75, 0.8125, 0.875, 0.3125, 0.875, 0.375, 0.75, 0.375, 0.75, 0.3125, 0.875, 0.75, 0.875, 0.8125, 0.75, 0.8125, 0.75, 0.75, 0.875, 0.25, 0.875, 0.3125, 0.75, 0.3125, 0.75, 0.25, 0.875, 0.6875, 0.875, 0.75, 0.75, 0.75, 0.75, 0.6875, 0.875, 0.1875, 0.875, 0.25, 0.75, 0.25, 0.75, 0.1875])
me_cylinder_004.materials.append(mat_cuerda)
me_cylinder_004.update()

# ---- objects
ob_base = bpy.data.objects.new('Base', me_cylinder_001)
ob_top = bpy.data.objects.new('Top', me_cylinder_002)
ob_cuerda = bpy.data.objects.new('Cuerda', me_cylinder_004)

# ---- transforms, parenting, visibility, modifiers, constraints
ob_base.location = (-0.01688, -0.006451, 0.06897)
ob_base.scale = (0.7298, 0.7298, 0.7298)
_m = ob_base.modifiers.new('Bevel', 'BEVEL')
_m.width = 0.01
_m.width_pct = 0.01
_m.affect = 'VERTICES'
ob_top.location = (-0.01688, -0.006451, 0.333)
ob_top.scale = (0.8932, 0.8932, 1.263)
_m = ob_top.modifiers.new('Bevel', 'BEVEL')
_m.width = 0.02
_m.width_pct = 0.02
_m.segments = 4
_m.use_clamp_overlap = False
ob_cuerda.location = (-0.1082, -0.04062, 0.2955)
ob_cuerda.scale = (0.3467, 0.3467, 0.7805)

# ---- collection membership
col_collection.objects.link(ob_base)
col_collection.objects.link(ob_top)
col_collection.objects.link(ob_cuerda)

# ---- scene / render settings (as saved in the file)
scene.frame_start = 1; scene.frame_end = 250; scene.frame_set(1)
scene.render.engine = 'BLENDER_EEVEE_NEXT'
scene.cycles.sampling_pattern = 'TABULATED_SOBOL'
bpy.context.view_layer.update()

# ---- added for rendering (the .blend has no active camera and no usable light): camera, sun
cam_auto = bpy.data.cameras.new('AutoCamera')
cam_auto.lens = 50.0
cam_auto.sensor_width = 36.0
cam_auto.clip_end = 1000.0
ob_auto_camera = bpy.data.objects.new('AutoCamera', cam_auto)
scene.collection.objects.link(ob_auto_camera)
ob_auto_camera.location = (0.604172, -0.751716, 0.716251)
ob_auto_camera.rotation_euler = (1.09748, -7.21219e-08, 0.694738)
scene.camera = ob_auto_camera
light_auto_sun = bpy.data.lights.new('AutoSun', 'SUN')
light_auto_sun.energy = 3.0
light_auto_sun.angle = 0.0523599
ob_auto_sun = bpy.data.objects.new('AutoSun', light_auto_sun)
scene.collection.objects.link(ob_auto_sun)
ob_auto_sun.rotation_euler = (0.872665, 0.174533, 0.523599)
bpy.context.view_layer.update()
